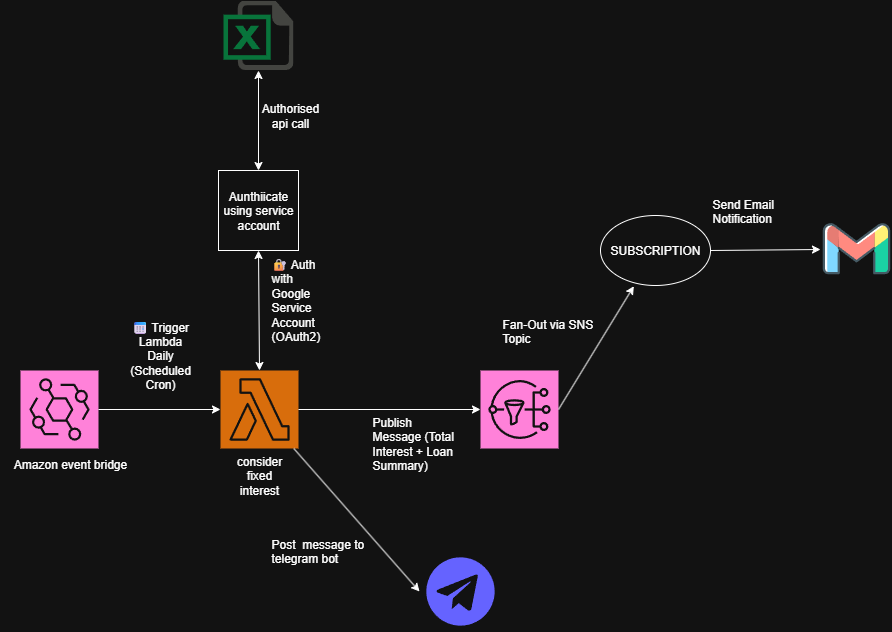

The diagram above was exported from draw.io. Its source (the exported page's mxGraphModel, read from the mxfile embedded in the PNG):
<mxGraphModel dx="1303" dy="1872" grid="1" gridSize="10" guides="1" tooltips="1" connect="0" arrows="1" fold="1" page="1" pageScale="1" pageWidth="827" pageHeight="1169" background="#ffffff" math="0" shadow="0">
  <root>
    <mxCell id="0" />
    <mxCell id="1" parent="0" />
    <mxCell id="cvGLqT0yx1vjkAJhNXOC-1" value="" style="sketch=0;points=[[0,0,0],[0.25,0,0],[0.5,0,0],[0.75,0,0],[1,0,0],[0,1,0],[0.25,1,0],[0.5,1,0],[0.75,1,0],[1,1,0],[0,0.25,0],[0,0.5,0],[0,0.75,0],[1,0.25,0],[1,0.5,0],[1,0.75,0]];outlineConnect=0;fontColor=#232F3E;fillColor=#E7157B;strokeColor=#ffffff;dashed=0;verticalLabelPosition=bottom;verticalAlign=top;align=center;html=1;fontSize=12;fontStyle=0;aspect=fixed;shape=mxgraph.aws4.resourceIcon;resIcon=mxgraph.aws4.eventbridge;" parent="1" vertex="1">
      <mxGeometry x="70" y="260" width="78" height="78" as="geometry" />
    </mxCell>
    <mxCell id="cvGLqT0yx1vjkAJhNXOC-2" value="" style="sketch=0;points=[[0,0,0],[0.25,0,0],[0.5,0,0],[0.75,0,0],[1,0,0],[0,1,0],[0.25,1,0],[0.5,1,0],[0.75,1,0],[1,1,0],[0,0.25,0],[0,0.5,0],[0,0.75,0],[1,0.25,0],[1,0.5,0],[1,0.75,0]];outlineConnect=0;fontColor=#232F3E;fillColor=#ED7100;strokeColor=#ffffff;dashed=0;verticalLabelPosition=bottom;verticalAlign=top;align=center;html=1;fontSize=12;fontStyle=0;aspect=fixed;shape=mxgraph.aws4.resourceIcon;resIcon=mxgraph.aws4.lambda;" parent="1" vertex="1">
      <mxGeometry x="270" y="260" width="78" height="78" as="geometry" />
    </mxCell>
    <mxCell id="cvGLqT0yx1vjkAJhNXOC-3" value="" style="shape=image;html=1;verticalAlign=top;verticalLabelPosition=bottom;labelBackgroundColor=#ffffff;imageAspect=0;aspect=fixed;image=https://icons.diagrams.net/icon-cache1/Document_icons-2697/647702-excel-1195.svg" parent="1" vertex="1">
      <mxGeometry x="273" y="-110" width="70" height="70" as="geometry" />
    </mxCell>
    <mxCell id="cvGLqT0yx1vjkAJhNXOC-4" value="" style="shape=image;html=1;verticalAlign=top;verticalLabelPosition=bottom;labelBackgroundColor=#ffffff;imageAspect=0;aspect=fixed;image=https://icons.diagrams.net/icon-cache1/Unicons_Line_vol_6-2968/telegram-1002.svg" parent="1" vertex="1">
      <mxGeometry x="469" y="440" width="82" height="82" as="geometry" />
    </mxCell>
    <mxCell id="cvGLqT0yx1vjkAJhNXOC-6" value="" style="shape=image;html=1;verticalAlign=top;verticalLabelPosition=bottom;labelBackgroundColor=#ffffff;imageAspect=0;aspect=fixed;image=https://icons.diagrams.net/icon-cache1/Social_media_and_logos-2598/Gmail_envelope_letter_email_Gmail_envelope_letter_email-1025.svg" parent="1" vertex="1">
      <mxGeometry x="870" y="103" width="72" height="72" as="geometry" />
    </mxCell>
    <mxCell id="cvGLqT0yx1vjkAJhNXOC-7" value="" style="sketch=0;points=[[0,0,0],[0.25,0,0],[0.5,0,0],[0.75,0,0],[1,0,0],[0,1,0],[0.25,1,0],[0.5,1,0],[0.75,1,0],[1,1,0],[0,0.25,0],[0,0.5,0],[0,0.75,0],[1,0.25,0],[1,0.5,0],[1,0.75,0]];outlineConnect=0;fontColor=#232F3E;fillColor=#E7157B;strokeColor=#ffffff;dashed=0;verticalLabelPosition=bottom;verticalAlign=top;align=center;html=1;fontSize=12;fontStyle=0;aspect=fixed;shape=mxgraph.aws4.resourceIcon;resIcon=mxgraph.aws4.sns;" parent="1" vertex="1">
      <mxGeometry x="530" y="260" width="78" height="78" as="geometry" />
    </mxCell>
    <mxCell id="cvGLqT0yx1vjkAJhNXOC-8" value="" style="endArrow=classic;html=1;rounded=0;exitX=1;exitY=0.5;exitDx=0;exitDy=0;exitPerimeter=0;entryX=0;entryY=0.5;entryDx=0;entryDy=0;entryPerimeter=0;" parent="1" source="cvGLqT0yx1vjkAJhNXOC-2" target="cvGLqT0yx1vjkAJhNXOC-7" edge="1">
      <mxGeometry width="50" height="50" relative="1" as="geometry">
        <mxPoint x="390" y="320" as="sourcePoint" />
        <mxPoint x="440" y="270" as="targetPoint" />
      </mxGeometry>
    </mxCell>
    <mxCell id="cvGLqT0yx1vjkAJhNXOC-9" value="" style="endArrow=classic;html=1;rounded=0;entryX=0;entryY=0.5;entryDx=0;entryDy=0;entryPerimeter=0;exitX=1;exitY=0.5;exitDx=0;exitDy=0;exitPerimeter=0;" parent="1" source="cvGLqT0yx1vjkAJhNXOC-1" target="cvGLqT0yx1vjkAJhNXOC-2" edge="1">
      <mxGeometry width="50" height="50" relative="1" as="geometry">
        <mxPoint x="140" y="330" as="sourcePoint" />
        <mxPoint x="190" y="280" as="targetPoint" />
      </mxGeometry>
    </mxCell>
    <mxCell id="cvGLqT0yx1vjkAJhNXOC-10" value="" style="endArrow=classic;html=1;rounded=0;entryX=0;entryY=0.5;entryDx=0;entryDy=0;" parent="1" source="cvGLqT0yx1vjkAJhNXOC-2" target="cvGLqT0yx1vjkAJhNXOC-4" edge="1">
      <mxGeometry width="50" height="50" relative="1" as="geometry">
        <mxPoint x="390" y="320" as="sourcePoint" />
        <mxPoint x="710" y="350" as="targetPoint" />
      </mxGeometry>
    </mxCell>
    <mxCell id="cvGLqT0yx1vjkAJhNXOC-11" value="" style="endArrow=classic;html=1;rounded=0;exitX=1;exitY=0.5;exitDx=0;exitDy=0;exitPerimeter=0;entryX=0.303;entryY=1.01;entryDx=0;entryDy=0;entryPerimeter=0;" parent="1" source="cvGLqT0yx1vjkAJhNXOC-7" target="4oDsSaW5LkG3l8DWHXpB-4" edge="1">
      <mxGeometry width="50" height="50" relative="1" as="geometry">
        <mxPoint x="390" y="320" as="sourcePoint" />
        <mxPoint x="680" y="160" as="targetPoint" />
      </mxGeometry>
    </mxCell>
    <mxCell id="4oDsSaW5LkG3l8DWHXpB-1" value="Aunthiicate using service account" style="whiteSpace=wrap;html=1;aspect=fixed;" vertex="1" parent="1">
      <mxGeometry x="268" y="60" width="80" height="80" as="geometry" />
    </mxCell>
    <mxCell id="4oDsSaW5LkG3l8DWHXpB-2" value="" style="endArrow=classic;startArrow=classic;html=1;rounded=0;entryX=0.5;entryY=1;entryDx=0;entryDy=0;exitX=0.5;exitY=0;exitDx=0;exitDy=0;" edge="1" parent="1" source="4oDsSaW5LkG3l8DWHXpB-1" target="cvGLqT0yx1vjkAJhNXOC-3">
      <mxGeometry width="50" height="50" relative="1" as="geometry">
        <mxPoint x="350" y="140" as="sourcePoint" />
        <mxPoint x="400" y="90" as="targetPoint" />
      </mxGeometry>
    </mxCell>
    <mxCell id="4oDsSaW5LkG3l8DWHXpB-3" value="" style="endArrow=classic;startArrow=classic;html=1;rounded=0;exitX=0.5;exitY=0;exitDx=0;exitDy=0;exitPerimeter=0;entryX=0.5;entryY=1;entryDx=0;entryDy=0;" edge="1" parent="1" source="cvGLqT0yx1vjkAJhNXOC-2" target="4oDsSaW5LkG3l8DWHXpB-1">
      <mxGeometry width="50" height="50" relative="1" as="geometry">
        <mxPoint x="350" y="140" as="sourcePoint" />
        <mxPoint x="400" y="90" as="targetPoint" />
      </mxGeometry>
    </mxCell>
    <mxCell id="4oDsSaW5LkG3l8DWHXpB-4" value="SUBSCRIPTION" style="ellipse;whiteSpace=wrap;html=1;" vertex="1" parent="1">
      <mxGeometry x="650" y="105" width="110" height="70" as="geometry" />
    </mxCell>
    <mxCell id="4oDsSaW5LkG3l8DWHXpB-5" value="" style="endArrow=classic;html=1;rounded=0;exitX=1;exitY=0.5;exitDx=0;exitDy=0;entryX=0;entryY=0.5;entryDx=0;entryDy=0;" edge="1" parent="1" source="4oDsSaW5LkG3l8DWHXpB-4" target="cvGLqT0yx1vjkAJhNXOC-6">
      <mxGeometry width="50" height="50" relative="1" as="geometry">
        <mxPoint x="740" y="190" as="sourcePoint" />
        <mxPoint x="790" y="140" as="targetPoint" />
      </mxGeometry>
    </mxCell>
    <mxCell id="4oDsSaW5LkG3l8DWHXpB-7" value="Amazon event bridge" style="rounded=0;labelBorderColor=none;fillColor=none;strokeColor=none;" vertex="1" parent="1">
      <mxGeometry x="50" y="338" width="140" height="30" as="geometry" />
    </mxCell>
    <mxCell id="4oDsSaW5LkG3l8DWHXpB-8" value="📅 Trigger Lambda Daily (Scheduled Cron)" style="text;strokeColor=none;align=center;fillColor=none;html=1;verticalAlign=middle;whiteSpace=wrap;rounded=0;" vertex="1" parent="1">
      <mxGeometry x="180" y="230" width="60" height="30" as="geometry" />
    </mxCell>
    <mxCell id="4oDsSaW5LkG3l8DWHXpB-9" value="consider fixed interest" style="text;strokeColor=none;align=center;fillColor=none;html=1;verticalAlign=middle;whiteSpace=wrap;rounded=0;" vertex="1" parent="1">
      <mxGeometry x="279" y="350" width="60" height="30" as="geometry" />
    </mxCell>
    <mxCell id="4oDsSaW5LkG3l8DWHXpB-10" value="Authorised api call" style="text;strokeColor=none;align=center;fillColor=none;html=1;verticalAlign=middle;whiteSpace=wrap;rounded=0;" vertex="1" parent="1">
      <mxGeometry x="310" y="-10" width="60" height="30" as="geometry" />
    </mxCell>
    <mxCell id="4oDsSaW5LkG3l8DWHXpB-11" value="🔐 Auth with Google Service Account (OAuth2)" style="text;whiteSpace=wrap;html=1;" vertex="1" parent="1">
      <mxGeometry x="319" y="140" width="20" as="geometry" />
    </mxCell>
    <mxCell id="4oDsSaW5LkG3l8DWHXpB-12" value="Publish Message (Total Interest + Loan Summary)" style="text;whiteSpace=wrap;html=1;" vertex="1" parent="1">
      <mxGeometry x="420" y="298" width="90" height="40" as="geometry" />
    </mxCell>
    <mxCell id="4oDsSaW5LkG3l8DWHXpB-13" value="Fan-Out via SNS Topic" style="text;whiteSpace=wrap;html=1;" vertex="1" parent="1">
      <mxGeometry x="550" y="200" width="120" height="30" as="geometry" />
    </mxCell>
    <mxCell id="4oDsSaW5LkG3l8DWHXpB-14" value="Send Email Notification" style="text;whiteSpace=wrap;html=1;" vertex="1" parent="1">
      <mxGeometry x="760" y="80" width="70" height="10" as="geometry" />
    </mxCell>
    <UserObject label="Post&amp;nbsp; message to telegram bot" link="&lt;div class=&quot;_tableContainer_16hzy_1&quot;&gt;&lt;div tabindex=&quot;-1&quot; class=&quot;_tableWrapper_16hzy_14 group flex w-fit flex-col-reverse&quot;&gt;&lt;table data-start=&quot;326&quot; data-end=&quot;1403&quot; class=&quot;w-fit min-w-(--thread-content-width)&quot;&gt;&lt;tbody data-start=&quot;567&quot; data-end=&quot;1403&quot;&gt;&lt;tr data-start=&quot;1284&quot; data-end=&quot;1403&quot;&gt;&lt;td data-start=&quot;1320&quot; data-end=&quot;1403&quot; data-col-size=&quot;md&quot;&gt;&lt;code data-start=&quot;1322&quot; data-end=&quot;1355&quot;&gt;💬 POST Message to Telegram Bot&lt;/code&gt;&lt;/td&gt;&lt;/tr&gt;&lt;/tbody&gt;&lt;/table&gt;&lt;div class=&quot;sticky end-(--thread-content-margin) h-0 self-end select-none&quot;&gt;&lt;div class=&quot;absolute end-0 flex items-end&quot;&gt;&lt;span class=&quot;&quot; data-state=&quot;closed&quot;&gt;&lt;button aria-label=&quot;Copy Table&quot; class=&quot;hover:bg-token-bg-tertiary text-token-text-secondary my-1 rounded-sm p-1 transition-opacity group-[:not(:hover):not(:focus-within)]:pointer-events-none group-[:not(:hover):not(:focus-within)]:opacity-0&quot;&gt;&lt;svg width=&quot;20&quot; height=&quot;20&quot; viewBox=&quot;0 0 20 20&quot; fill=&quot;currentColor&quot; xmlns=&quot;http://www.w3.org/2000/svg&quot; class=&quot;icon&quot;&gt;&lt;path d=&quot;M12.668 10.667C12.668 9.95614 12.668 9.46258 12.6367 9.0791C12.6137 8.79732 12.5758 8.60761 12.5244 8.46387L12.4688 8.33399C12.3148 8.03193 12.0803 7.77885 11.793 7.60254L11.666 7.53125C11.508 7.45087 11.2963 7.39395 10.9209 7.36328C10.5374 7.33197 10.0439 7.33203 9.33301 7.33203H6.5C5.78896 7.33203 5.29563 7.33195 4.91211 7.36328C4.63016 7.38632 4.44065 7.42413 4.29688 7.47559L4.16699 7.53125C3.86488 7.68518 3.61186 7.9196 3.43555 8.20703L3.36524 8.33399C3.28478 8.49198 3.22795 8.70352 3.19727 9.0791C3.16595 9.46259 3.16504 9.95611 3.16504 10.667V13.5C3.16504 14.211 3.16593 14.7044 3.19727 15.0879C3.22797 15.4636 3.28473 15.675 3.36524 15.833L3.43555 15.959C3.61186 16.2466 3.86474 16.4807 4.16699 16.6348L4.29688 16.6914C4.44063 16.7428 4.63025 16.7797 4.91211 16.8027C5.29563 16.8341 5.78896 16.835 6.5 16.835H9.33301C10.0439 16.835 10.5374 16.8341 10.9209 16.8027C11.2965 16.772 11.508 16.7152 11.666 16.6348L11.793 16.5645C12.0804 16.3881 12.3148 16.1351 12.4688 15.833L12.5244 15.7031C12.5759 15.5594 12.6137 15.3698 12.6367 15.0879C12.6681 14.7044 12.668 14.211 12.668 13.5V10.667ZM13.998 12.665C14.4528 12.6634 14.8011 12.6602 15.0879 12.6367C15.4635 12.606 15.675 12.5492 15.833 12.4688L15.959 12.3975C16.2466 12.2211 16.4808 11.9682 16.6348 11.666L16.6914 11.5361C16.7428 11.3924 16.7797 11.2026 16.8027 10.9209C16.8341 10.5374 16.835 10.0439 16.835 9.33301V6.5C16.835 5.78896 16.8341 5.29563 16.8027 4.91211C16.7797 4.63025 16.7428 4.44063 16.6914 4.29688L16.6348 4.16699C16.4807 3.86474 16.2466 3.61186 15.959 3.43555L15.833 3.36524C15.675 3.28473 15.4636 3.22797 15.0879 3.19727C14.7044 3.16593 14.211 3.16504 13.5 3.16504H10.667C9.9561 3.16504 9.46259 3.16595 9.0791 3.19727C8.79739 3.22028 8.6076 3.2572 8.46387 3.30859L8.33399 3.36524C8.03176 3.51923 7.77886 3.75343 7.60254 4.04102L7.53125 4.16699C7.4508 4.32498 7.39397 4.53655 7.36328 4.91211C7.33985 5.19893 7.33562 5.54719 7.33399 6.00195H9.33301C10.022 6.00195 10.5791 6.00131 11.0293 6.03809C11.4873 6.07551 11.8937 6.15471 12.2705 6.34668L12.4883 6.46875C12.984 6.7728 13.3878 7.20854 13.6533 7.72949L13.7197 7.87207C13.8642 8.20859 13.9292 8.56974 13.9619 8.9707C13.9987 9.42092 13.998 9.97799 13.998 10.667V12.665ZM18.165 9.33301C18.165 10.022 18.1657 10.5791 18.1289 11.0293C18.0961 11.4302 18.0311 11.7914 17.8867 12.1279L17.8203 12.2705C17.5549 12.7914 17.1509 13.2272 16.6553 13.5313L16.4365 13.6533C16.0599 13.8452 15.6541 13.9245 15.1963 13.9619C14.8593 13.9895 14.4624 13.9935 13.9951 13.9951C13.9935 14.4624 13.9895 14.8593 13.9619 15.1963C13.9292 15.597 13.864 15.9576 13.7197 16.2939L13.6533 16.4365C13.3878 16.9576 12.9841 17.3941 12.4883 17.6982L12.2705 17.8203C11.8937 18.0123 11.4873 18.0915 11.0293 18.1289C10.5791 18.1657 10.022 18.165 9.33301 18.165H6.5C5.81091 18.165 5.25395 18.1657 4.80371 18.1289C4.40306 18.0962 4.04235 18.031 3.70606 17.8867L3.56348 17.8203C3.04244 17.5548 2.60585 17.151 2.30176 16.6553L2.17969 16.4365C1.98788 16.0599 1.90851 15.6541 1.87109 15.1963C1.83431 14.746 1.83496 14.1891 1.83496 13.5V10.667C1.83496 9.978 1.83432 9.42091 1.87109 8.9707C1.90851 8.5127 1.98772 8.10625 2.17969 7.72949L2.30176 7.51172C2.60586 7.0159 3.04236 6.6122 3.56348 6.34668L3.70606 6.28027C4.04237 6.136 4.40303 6.07083 4.80371 6.03809C5.14051 6.01057 5.53708 6.00551 6.00391 6.00391C6.00551 5.53708 6.01057 5.14051 6.03809 4.80371C6.0755 4.34588 6.15483 3.94012 6.34668 3.56348L6.46875 3.34473C6.77282 2.84912 7.20856 2.44514 7.72949 2.17969L7.87207 2.11328C8.20855 1.96886 8.56979 1.90385 8.9707 1.87109C9.42091 1.83432 9.978 1.83496 10.667 1.83496H13.5C14.1891 1.83496 14.746 1.83431 15.1963 1.87109C15.6541 1.90851 16.0599 1.98788 16.4365 2.17969L16.6553 2.30176C17.151 2.60585 17.5548 3.04244 17.8203 3.56348L17.8867 3.70606C18.031 4.04235 18.0962 4.40306 18.1289 4.80371C18.1657 5.25395 18.165 5.81091 18.165 6.5V9.33301Z&quot;&gt;&lt;/path&gt;&lt;/svg&gt;&lt;/button&gt;&lt;/span&gt;&lt;/div&gt;&lt;/div&gt;&lt;/div&gt;&lt;/div&gt;" id="4oDsSaW5LkG3l8DWHXpB-17">
      <mxCell style="text;whiteSpace=wrap;html=1;" vertex="1" parent="1">
        <mxGeometry x="319" y="420" width="110" height="50" as="geometry" />
      </mxCell>
    </UserObject>
  </root>
</mxGraphModel>